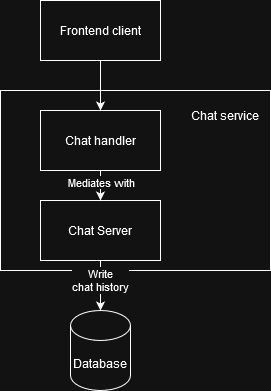

The diagram above was exported from draw.io. Its source (the exported page's mxGraphModel, read from the mxfile embedded in the PNG):
<mxGraphModel dx="792" dy="427" grid="1" gridSize="10" guides="1" tooltips="1" connect="1" arrows="1" fold="1" page="1" pageScale="1" pageWidth="850" pageHeight="1100" math="0" shadow="0">
  <root>
    <mxCell id="0" />
    <mxCell id="1" parent="0" />
    <mxCell id="JOdWA6Wef9325T_R_DXw-9" value="" style="rounded=0;whiteSpace=wrap;html=1;fillColor=none;" vertex="1" parent="1">
      <mxGeometry x="120" y="270" width="270" height="180" as="geometry" />
    </mxCell>
    <mxCell id="JOdWA6Wef9325T_R_DXw-1" value="Database" style="shape=cylinder3;whiteSpace=wrap;html=1;boundedLbl=1;backgroundOutline=1;size=15;" vertex="1" parent="1">
      <mxGeometry x="190" y="490" width="60" height="80" as="geometry" />
    </mxCell>
    <mxCell id="JOdWA6Wef9325T_R_DXw-2" value="Chat Server" style="rounded=0;whiteSpace=wrap;html=1;" vertex="1" parent="1">
      <mxGeometry x="160" y="380" width="120" height="60" as="geometry" />
    </mxCell>
    <mxCell id="JOdWA6Wef9325T_R_DXw-3" style="edgeStyle=orthogonalEdgeStyle;rounded=0;orthogonalLoop=1;jettySize=auto;html=1;exitX=0.5;exitY=1;exitDx=0;exitDy=0;entryX=0.5;entryY=0;entryDx=0;entryDy=0;entryPerimeter=0;" edge="1" parent="1" source="JOdWA6Wef9325T_R_DXw-2" target="JOdWA6Wef9325T_R_DXw-1">
      <mxGeometry relative="1" as="geometry" />
    </mxCell>
    <mxCell id="JOdWA6Wef9325T_R_DXw-4" value="Write&lt;br&gt;chat history" style="edgeLabel;html=1;align=center;verticalAlign=middle;resizable=0;points=[];" vertex="1" connectable="0" parent="JOdWA6Wef9325T_R_DXw-3">
      <mxGeometry x="-0.28" y="5" relative="1" as="geometry">
        <mxPoint x="-5" y="2" as="offset" />
      </mxGeometry>
    </mxCell>
    <mxCell id="JOdWA6Wef9325T_R_DXw-6" style="edgeStyle=orthogonalEdgeStyle;rounded=0;orthogonalLoop=1;jettySize=auto;html=1;exitX=0.5;exitY=1;exitDx=0;exitDy=0;entryX=0.5;entryY=0;entryDx=0;entryDy=0;" edge="1" parent="1" source="JOdWA6Wef9325T_R_DXw-5" target="JOdWA6Wef9325T_R_DXw-2">
      <mxGeometry relative="1" as="geometry" />
    </mxCell>
    <mxCell id="JOdWA6Wef9325T_R_DXw-11" value="Mediates with" style="edgeLabel;html=1;align=center;verticalAlign=middle;resizable=0;points=[];" vertex="1" connectable="0" parent="JOdWA6Wef9325T_R_DXw-6">
      <mxGeometry x="-0.2074" y="1" relative="1" as="geometry">
        <mxPoint as="offset" />
      </mxGeometry>
    </mxCell>
    <mxCell id="JOdWA6Wef9325T_R_DXw-5" value="Chat handler" style="rounded=0;whiteSpace=wrap;html=1;" vertex="1" parent="1">
      <mxGeometry x="160" y="290" width="120" height="60" as="geometry" />
    </mxCell>
    <mxCell id="JOdWA6Wef9325T_R_DXw-8" style="edgeStyle=orthogonalEdgeStyle;rounded=0;orthogonalLoop=1;jettySize=auto;html=1;exitX=0.5;exitY=1;exitDx=0;exitDy=0;entryX=0.5;entryY=0;entryDx=0;entryDy=0;" edge="1" parent="1" source="JOdWA6Wef9325T_R_DXw-7" target="JOdWA6Wef9325T_R_DXw-5">
      <mxGeometry relative="1" as="geometry" />
    </mxCell>
    <mxCell id="JOdWA6Wef9325T_R_DXw-7" value="Frontend client" style="rounded=0;whiteSpace=wrap;html=1;" vertex="1" parent="1">
      <mxGeometry x="160" y="180" width="120" height="60" as="geometry" />
    </mxCell>
    <mxCell id="JOdWA6Wef9325T_R_DXw-10" value="Chat service" style="text;html=1;align=center;verticalAlign=middle;whiteSpace=wrap;rounded=0;" vertex="1" parent="1">
      <mxGeometry x="300" y="280" width="90" height="30" as="geometry" />
    </mxCell>
  </root>
</mxGraphModel>